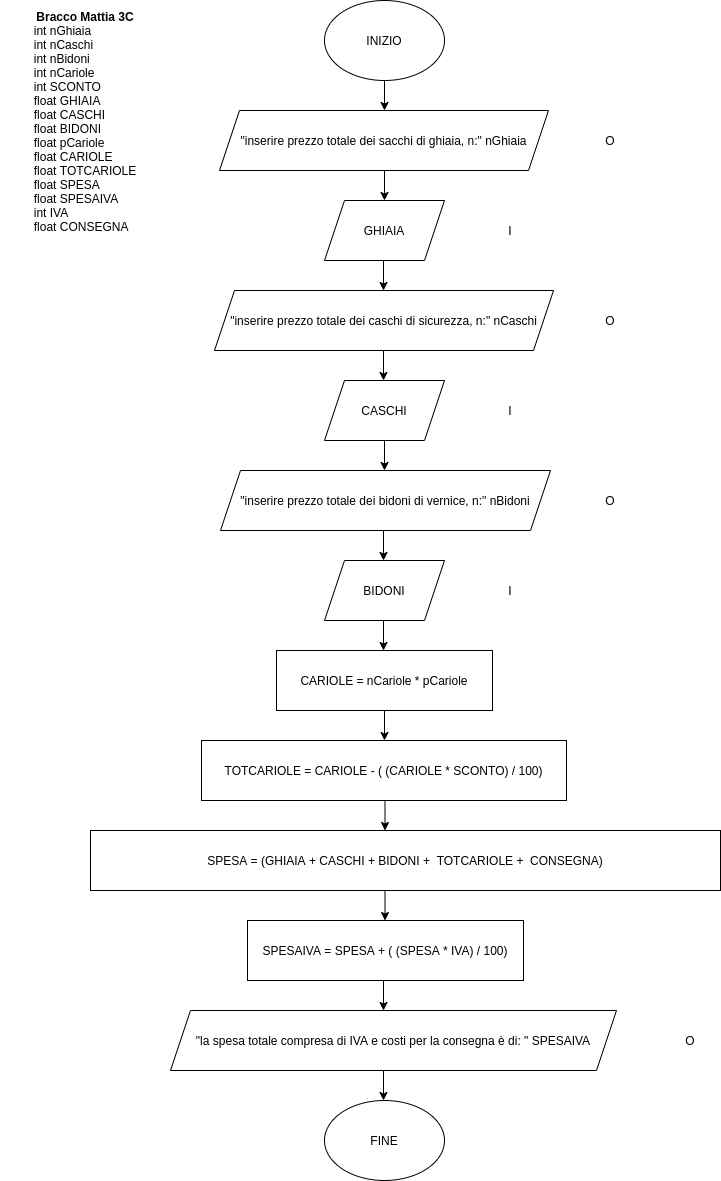

The diagram above was exported from draw.io. Its source (the exported page's mxGraphModel, read from the mxfile embedded in the PNG):
<mxGraphModel dx="868" dy="538" grid="1" gridSize="10" guides="1" tooltips="1" connect="1" arrows="1" fold="1" page="1" pageScale="1" pageWidth="827" pageHeight="1169" math="0" shadow="0">
  <root>
    <mxCell id="0" />
    <mxCell id="1" parent="0" />
    <mxCell id="qvwYX06bghVEm3cAD_85-3" style="edgeStyle=orthogonalEdgeStyle;rounded=0;orthogonalLoop=1;jettySize=auto;html=1;exitX=0.5;exitY=1;exitDx=0;exitDy=0;" edge="1" parent="1" source="qvwYX06bghVEm3cAD_85-1">
      <mxGeometry relative="1" as="geometry">
        <mxPoint x="414" y="130" as="targetPoint" />
      </mxGeometry>
    </mxCell>
    <mxCell id="qvwYX06bghVEm3cAD_85-1" value="&lt;font style=&quot;vertical-align: inherit&quot;&gt;&lt;font style=&quot;vertical-align: inherit&quot;&gt;INIZIO&lt;/font&gt;&lt;/font&gt;" style="ellipse;whiteSpace=wrap;html=1;" vertex="1" parent="1">
      <mxGeometry x="354" y="20" width="120" height="80" as="geometry" />
    </mxCell>
    <mxCell id="qvwYX06bghVEm3cAD_85-4" value="&lt;font style=&quot;vertical-align: inherit&quot;&gt;&lt;font style=&quot;vertical-align: inherit&quot;&gt;&lt;font style=&quot;vertical-align: inherit&quot;&gt;&lt;font style=&quot;vertical-align: inherit&quot;&gt;&lt;font style=&quot;vertical-align: inherit&quot;&gt;&lt;font style=&quot;vertical-align: inherit&quot;&gt;&quot;inserire prezzo totale dei sacchi di ghiaia, n:&quot; nGhiaia&lt;/font&gt;&lt;/font&gt;&lt;/font&gt;&lt;/font&gt;&lt;/font&gt;&lt;/font&gt;" style="shape=parallelogram;perimeter=parallelogramPerimeter;whiteSpace=wrap;html=1;fixedSize=1;" vertex="1" parent="1">
      <mxGeometry x="249" y="130" width="329" height="60" as="geometry" />
    </mxCell>
    <mxCell id="qvwYX06bghVEm3cAD_85-5" value="&lt;font style=&quot;vertical-align: inherit&quot;&gt;&lt;font style=&quot;vertical-align: inherit&quot;&gt;O&lt;/font&gt;&lt;/font&gt;" style="text;html=1;strokeColor=none;fillColor=none;align=center;verticalAlign=middle;whiteSpace=wrap;rounded=0;" vertex="1" parent="1">
      <mxGeometry x="610" y="145" width="60" height="30" as="geometry" />
    </mxCell>
    <mxCell id="qvwYX06bghVEm3cAD_85-6" style="edgeStyle=orthogonalEdgeStyle;rounded=0;orthogonalLoop=1;jettySize=auto;html=1;exitX=0.5;exitY=1;exitDx=0;exitDy=0;" edge="1" parent="1">
      <mxGeometry relative="1" as="geometry">
        <mxPoint x="414" y="190" as="sourcePoint" />
        <mxPoint x="414" y="220" as="targetPoint" />
      </mxGeometry>
    </mxCell>
    <mxCell id="qvwYX06bghVEm3cAD_85-7" value="&lt;font style=&quot;vertical-align: inherit&quot;&gt;&lt;font style=&quot;vertical-align: inherit&quot;&gt;GHIAIA&lt;/font&gt;&lt;/font&gt;" style="shape=parallelogram;perimeter=parallelogramPerimeter;whiteSpace=wrap;html=1;fixedSize=1;" vertex="1" parent="1">
      <mxGeometry x="354" y="220" width="120" height="60" as="geometry" />
    </mxCell>
    <mxCell id="qvwYX06bghVEm3cAD_85-8" value="&lt;font style=&quot;vertical-align: inherit&quot;&gt;&lt;font style=&quot;vertical-align: inherit&quot;&gt;I&lt;/font&gt;&lt;/font&gt;" style="text;html=1;strokeColor=none;fillColor=none;align=center;verticalAlign=middle;whiteSpace=wrap;rounded=0;" vertex="1" parent="1">
      <mxGeometry x="510" y="235" width="60" height="30" as="geometry" />
    </mxCell>
    <mxCell id="qvwYX06bghVEm3cAD_85-9" style="edgeStyle=orthogonalEdgeStyle;rounded=0;orthogonalLoop=1;jettySize=auto;html=1;exitX=0.5;exitY=1;exitDx=0;exitDy=0;" edge="1" parent="1">
      <mxGeometry relative="1" as="geometry">
        <mxPoint x="413" y="280" as="sourcePoint" />
        <mxPoint x="413" y="310" as="targetPoint" />
      </mxGeometry>
    </mxCell>
    <mxCell id="qvwYX06bghVEm3cAD_85-10" value="&lt;font style=&quot;vertical-align: inherit&quot;&gt;&lt;font style=&quot;vertical-align: inherit&quot;&gt;&lt;font style=&quot;vertical-align: inherit&quot;&gt;&lt;font style=&quot;vertical-align: inherit&quot;&gt;&lt;font style=&quot;vertical-align: inherit&quot;&gt;&lt;font style=&quot;vertical-align: inherit&quot;&gt;&quot;inserire prezzo totale dei caschi di sicurezza, n:&quot; nCaschi&lt;/font&gt;&lt;/font&gt;&lt;/font&gt;&lt;/font&gt;&lt;/font&gt;&lt;/font&gt;" style="shape=parallelogram;perimeter=parallelogramPerimeter;whiteSpace=wrap;html=1;fixedSize=1;" vertex="1" parent="1">
      <mxGeometry x="244" y="310" width="339" height="60" as="geometry" />
    </mxCell>
    <mxCell id="qvwYX06bghVEm3cAD_85-11" value="&lt;font style=&quot;vertical-align: inherit&quot;&gt;&lt;font style=&quot;vertical-align: inherit&quot;&gt;O&lt;/font&gt;&lt;/font&gt;" style="text;html=1;strokeColor=none;fillColor=none;align=center;verticalAlign=middle;whiteSpace=wrap;rounded=0;" vertex="1" parent="1">
      <mxGeometry x="610" y="325" width="60" height="30" as="geometry" />
    </mxCell>
    <mxCell id="qvwYX06bghVEm3cAD_85-12" style="edgeStyle=orthogonalEdgeStyle;rounded=0;orthogonalLoop=1;jettySize=auto;html=1;exitX=0.5;exitY=1;exitDx=0;exitDy=0;" edge="1" parent="1">
      <mxGeometry relative="1" as="geometry">
        <mxPoint x="413" y="370" as="sourcePoint" />
        <mxPoint x="413" y="400" as="targetPoint" />
      </mxGeometry>
    </mxCell>
    <mxCell id="qvwYX06bghVEm3cAD_85-13" value="CASCHI" style="shape=parallelogram;perimeter=parallelogramPerimeter;whiteSpace=wrap;html=1;fixedSize=1;" vertex="1" parent="1">
      <mxGeometry x="354" y="400" width="120" height="60" as="geometry" />
    </mxCell>
    <mxCell id="qvwYX06bghVEm3cAD_85-14" value="I" style="text;html=1;strokeColor=none;fillColor=none;align=center;verticalAlign=middle;whiteSpace=wrap;rounded=0;" vertex="1" parent="1">
      <mxGeometry x="510" y="415" width="60" height="30" as="geometry" />
    </mxCell>
    <mxCell id="qvwYX06bghVEm3cAD_85-15" style="edgeStyle=orthogonalEdgeStyle;rounded=0;orthogonalLoop=1;jettySize=auto;html=1;exitX=0.5;exitY=1;exitDx=0;exitDy=0;" edge="1" parent="1">
      <mxGeometry relative="1" as="geometry">
        <mxPoint x="414" y="460" as="sourcePoint" />
        <mxPoint x="414" y="490" as="targetPoint" />
      </mxGeometry>
    </mxCell>
    <mxCell id="qvwYX06bghVEm3cAD_85-16" value="&lt;font style=&quot;vertical-align: inherit&quot;&gt;&lt;font style=&quot;vertical-align: inherit&quot;&gt;&lt;font style=&quot;vertical-align: inherit&quot;&gt;&lt;font style=&quot;vertical-align: inherit&quot;&gt;&lt;font style=&quot;vertical-align: inherit&quot;&gt;&lt;font style=&quot;vertical-align: inherit&quot;&gt;&quot;inserire prezzo totale dei bidoni di vernice, n:&quot; nBidoni&lt;/font&gt;&lt;/font&gt;&lt;/font&gt;&lt;/font&gt;&lt;/font&gt;&lt;/font&gt;" style="shape=parallelogram;perimeter=parallelogramPerimeter;whiteSpace=wrap;html=1;fixedSize=1;" vertex="1" parent="1">
      <mxGeometry x="250" y="490" width="330" height="60" as="geometry" />
    </mxCell>
    <mxCell id="qvwYX06bghVEm3cAD_85-20" value="BIDONI" style="shape=parallelogram;perimeter=parallelogramPerimeter;whiteSpace=wrap;html=1;fixedSize=1;" vertex="1" parent="1">
      <mxGeometry x="354" y="580" width="120" height="60" as="geometry" />
    </mxCell>
    <mxCell id="qvwYX06bghVEm3cAD_85-21" style="edgeStyle=orthogonalEdgeStyle;rounded=0;orthogonalLoop=1;jettySize=auto;html=1;exitX=0.5;exitY=1;exitDx=0;exitDy=0;" edge="1" parent="1">
      <mxGeometry relative="1" as="geometry">
        <mxPoint x="413" y="550" as="sourcePoint" />
        <mxPoint x="413" y="580" as="targetPoint" />
      </mxGeometry>
    </mxCell>
    <mxCell id="qvwYX06bghVEm3cAD_85-22" value="&lt;font style=&quot;vertical-align: inherit&quot;&gt;&lt;font style=&quot;vertical-align: inherit&quot;&gt;O&lt;/font&gt;&lt;/font&gt;" style="text;html=1;strokeColor=none;fillColor=none;align=center;verticalAlign=middle;whiteSpace=wrap;rounded=0;" vertex="1" parent="1">
      <mxGeometry x="610" y="505" width="60" height="30" as="geometry" />
    </mxCell>
    <mxCell id="qvwYX06bghVEm3cAD_85-23" value="I" style="text;html=1;strokeColor=none;fillColor=none;align=center;verticalAlign=middle;whiteSpace=wrap;rounded=0;" vertex="1" parent="1">
      <mxGeometry x="510" y="595" width="60" height="30" as="geometry" />
    </mxCell>
    <mxCell id="qvwYX06bghVEm3cAD_85-24" value="&lt;b&gt;Bracco Mattia 3C&lt;/b&gt;&lt;br&gt;&lt;div style=&quot;text-align: left&quot;&gt;&lt;span&gt;int nGhiaia&lt;/span&gt;&lt;/div&gt;&lt;div style=&quot;text-align: left&quot;&gt;&lt;span&gt;int nCaschi&lt;/span&gt;&lt;/div&gt;&lt;div style=&quot;text-align: left&quot;&gt;&lt;span&gt;int nBidoni&lt;/span&gt;&lt;/div&gt;&lt;div style=&quot;text-align: left&quot;&gt;&lt;span&gt;int nCariole&lt;/span&gt;&lt;/div&gt;&lt;div style=&quot;text-align: left&quot;&gt;&lt;span&gt;int SCONTO&lt;/span&gt;&lt;/div&gt;&lt;div style=&quot;text-align: left&quot;&gt;&lt;span&gt;float GHIAIA&lt;/span&gt;&lt;/div&gt;&lt;div style=&quot;text-align: left&quot;&gt;&lt;span&gt;float CASCHI&lt;/span&gt;&lt;/div&gt;&lt;div style=&quot;text-align: left&quot;&gt;&lt;span&gt;float BIDONI&lt;/span&gt;&lt;/div&gt;&lt;div style=&quot;text-align: left&quot;&gt;float pCariole&lt;/div&gt;&lt;div style=&quot;text-align: left&quot;&gt;&lt;span&gt;float CARIOLE&lt;/span&gt;&lt;/div&gt;&lt;div style=&quot;text-align: left&quot;&gt;&lt;span&gt;float TOTCARIOLE&lt;/span&gt;&lt;/div&gt;&lt;div style=&quot;text-align: left&quot;&gt;&lt;span&gt;float SPESA&lt;/span&gt;&lt;/div&gt;&lt;div style=&quot;text-align: left&quot;&gt;&lt;span&gt;float SPESAIVA&lt;/span&gt;&lt;/div&gt;&lt;div style=&quot;text-align: left&quot;&gt;&lt;span&gt;int IVA&lt;/span&gt;&lt;/div&gt;&lt;div style=&quot;text-align: left&quot;&gt;&lt;span&gt;float CONSEGNA&lt;/span&gt;&lt;/div&gt;&lt;div style=&quot;text-align: left&quot;&gt;&lt;span&gt;&lt;br&gt;&lt;/span&gt;&lt;/div&gt;&lt;div style=&quot;text-align: left&quot;&gt;&lt;span&gt;&lt;br&gt;&lt;/span&gt;&lt;/div&gt;" style="text;html=1;strokeColor=none;fillColor=none;align=center;verticalAlign=middle;whiteSpace=wrap;rounded=0;" vertex="1" parent="1">
      <mxGeometry x="30" y="30" width="170" height="250" as="geometry" />
    </mxCell>
    <mxCell id="qvwYX06bghVEm3cAD_85-25" style="edgeStyle=orthogonalEdgeStyle;rounded=0;orthogonalLoop=1;jettySize=auto;html=1;exitX=0.5;exitY=1;exitDx=0;exitDy=0;" edge="1" parent="1">
      <mxGeometry relative="1" as="geometry">
        <mxPoint x="413" y="640" as="sourcePoint" />
        <mxPoint x="413" y="670" as="targetPoint" />
      </mxGeometry>
    </mxCell>
    <mxCell id="qvwYX06bghVEm3cAD_85-26" value="SPESA = (GHIAIA + CASCHI + BIDONI +&amp;nbsp; TOTCARIOLE +&amp;nbsp; CONSEGNA)" style="rounded=0;whiteSpace=wrap;html=1;" vertex="1" parent="1">
      <mxGeometry x="120" y="850" width="630" height="60" as="geometry" />
    </mxCell>
    <mxCell id="qvwYX06bghVEm3cAD_85-27" style="edgeStyle=orthogonalEdgeStyle;rounded=0;orthogonalLoop=1;jettySize=auto;html=1;exitX=0.5;exitY=1;exitDx=0;exitDy=0;" edge="1" parent="1">
      <mxGeometry relative="1" as="geometry">
        <mxPoint x="414" y="730" as="sourcePoint" />
        <mxPoint x="414" y="760" as="targetPoint" />
      </mxGeometry>
    </mxCell>
    <mxCell id="qvwYX06bghVEm3cAD_85-28" value="&quot;la spesa totale compresa di IVA e costi per la consegna è di: &quot; SPESAIVA" style="shape=parallelogram;perimeter=parallelogramPerimeter;whiteSpace=wrap;html=1;fixedSize=1;" vertex="1" parent="1">
      <mxGeometry x="200" y="1030" width="446" height="60" as="geometry" />
    </mxCell>
    <mxCell id="qvwYX06bghVEm3cAD_85-29" value="&lt;font style=&quot;vertical-align: inherit&quot;&gt;&lt;font style=&quot;vertical-align: inherit&quot;&gt;O&lt;/font&gt;&lt;/font&gt;" style="text;html=1;strokeColor=none;fillColor=none;align=center;verticalAlign=middle;whiteSpace=wrap;rounded=0;" vertex="1" parent="1">
      <mxGeometry x="690" y="1045" width="60" height="30" as="geometry" />
    </mxCell>
    <mxCell id="qvwYX06bghVEm3cAD_85-30" style="edgeStyle=orthogonalEdgeStyle;rounded=0;orthogonalLoop=1;jettySize=auto;html=1;exitX=0.5;exitY=1;exitDx=0;exitDy=0;" edge="1" parent="1">
      <mxGeometry relative="1" as="geometry">
        <mxPoint x="414.5" y="820" as="sourcePoint" />
        <mxPoint x="414.5" y="850" as="targetPoint" />
      </mxGeometry>
    </mxCell>
    <mxCell id="qvwYX06bghVEm3cAD_85-31" value="FINE" style="ellipse;whiteSpace=wrap;html=1;" vertex="1" parent="1">
      <mxGeometry x="354" y="1120" width="120" height="80" as="geometry" />
    </mxCell>
    <mxCell id="qvwYX06bghVEm3cAD_85-32" value="CARIOLE = nCariole * pCariole" style="rounded=0;whiteSpace=wrap;html=1;" vertex="1" parent="1">
      <mxGeometry x="306" y="670" width="216" height="60" as="geometry" />
    </mxCell>
    <mxCell id="qvwYX06bghVEm3cAD_85-33" style="edgeStyle=orthogonalEdgeStyle;rounded=0;orthogonalLoop=1;jettySize=auto;html=1;exitX=0.5;exitY=1;exitDx=0;exitDy=0;" edge="1" parent="1" source="qvwYX06bghVEm3cAD_85-26" target="qvwYX06bghVEm3cAD_85-26">
      <mxGeometry relative="1" as="geometry" />
    </mxCell>
    <mxCell id="qvwYX06bghVEm3cAD_85-34" value="TOTCARIOLE = CARIOLE - ( (CARIOLE * SCONTO) / 100)" style="rounded=0;whiteSpace=wrap;html=1;" vertex="1" parent="1">
      <mxGeometry x="231" y="760" width="365" height="60" as="geometry" />
    </mxCell>
    <mxCell id="qvwYX06bghVEm3cAD_85-36" style="edgeStyle=orthogonalEdgeStyle;rounded=0;orthogonalLoop=1;jettySize=auto;html=1;exitX=0.5;exitY=1;exitDx=0;exitDy=0;" edge="1" parent="1">
      <mxGeometry relative="1" as="geometry">
        <mxPoint x="414.5" y="910" as="sourcePoint" />
        <mxPoint x="414.5" y="940" as="targetPoint" />
      </mxGeometry>
    </mxCell>
    <mxCell id="qvwYX06bghVEm3cAD_85-37" value="SPESAIVA = SPESA + ( (SPESA * IVA) / 100)" style="rounded=0;whiteSpace=wrap;html=1;" vertex="1" parent="1">
      <mxGeometry x="277" y="940" width="276" height="60" as="geometry" />
    </mxCell>
    <mxCell id="qvwYX06bghVEm3cAD_85-38" style="edgeStyle=orthogonalEdgeStyle;rounded=0;orthogonalLoop=1;jettySize=auto;html=1;exitX=0.5;exitY=1;exitDx=0;exitDy=0;" edge="1" parent="1">
      <mxGeometry relative="1" as="geometry">
        <mxPoint x="413" y="1000" as="sourcePoint" />
        <mxPoint x="413" y="1030" as="targetPoint" />
      </mxGeometry>
    </mxCell>
    <mxCell id="qvwYX06bghVEm3cAD_85-40" style="edgeStyle=orthogonalEdgeStyle;rounded=0;orthogonalLoop=1;jettySize=auto;html=1;exitX=0.5;exitY=1;exitDx=0;exitDy=0;" edge="1" parent="1">
      <mxGeometry relative="1" as="geometry">
        <mxPoint x="413" y="1090" as="sourcePoint" />
        <mxPoint x="413" y="1120" as="targetPoint" />
      </mxGeometry>
    </mxCell>
  </root>
</mxGraphModel>